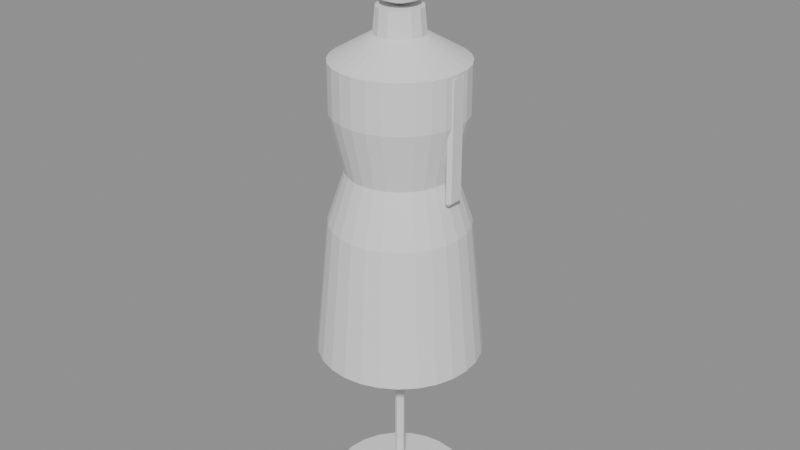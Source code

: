 # Source: mannequin_coat.blend  (saved by Blender 5.3.31; exported with 4.5.12 LTS)
import bpy
from mathutils import Matrix  # noqa: F401  (used for matrix-valued properties, if any)

bpy.ops.wm.read_factory_settings(use_empty=True)
scene = bpy.context.scene
scene.name = 'Scene'

# ---- meshes
me_base = bpy.data.meshes.new('base')
me_base.from_pydata([(0.0, 0.0, 0.0), (0.0, 0.0, 0.0), (0.0, 0.0, 0.0), (0.0, 0.0, 0.0), (0.0, 0.0, 0.0), (0.0, 0.0, 0.0), (0.0, 0.0, 0.0), (0.0, 0.0, 0.0), (0.0, 0.0, 0.0), (0.0, 0.0, 0.0), (0.0, 0.0, 0.0), (0.0, 0.0, 0.0), (0.0, 0.0, 0.0), (0.0, 0.0, 0.0), (0.0, 0.0, 0.0), (0.0, 0.0, 0.0), (0.0, 0.0, 0.0), (0.0, 0.0, 0.0), (0.0, 0.0, 0.0), (0.0, 0.0, 0.0), (0.0, 0.0, 0.0), (0.0, 0.0, 0.0), (0.0, 0.0, 0.0), (0.0, 0.0, 0.0), (0.2, 0.0, 0.0), (0.1932, 0.05176, 0.0), (0.1732, 0.1, 0.0), (0.1414, 0.1414, 0.0), (0.1, 0.1732, 0.0), (0.05176, 0.1932, 0.0), (1.225e-17, 0.2, 0.0), (-0.05176, 0.1932, 0.0), (-0.1, 0.1732, 0.0), (-0.1414, 0.1414, 0.0), (-0.1732, 0.1, 0.0), (-0.1932, 0.05176, 0.0), (-0.2, 2.449e-17, 0.0), (-0.1932, -0.05176, 0.0), (-0.1732, -0.1, 0.0), (-0.1414, -0.1414, 0.0), (-0.1, -0.1732, 0.0), (-0.05176, -0.1932, 0.0), (-3.674e-17, -0.2, 0.0), (0.05176, -0.1932, 0.0), (0.1, -0.1732, 0.0), (0.1414, -0.1414, 0.0), (0.1732, -0.1, 0.0), (0.1932, -0.05176, 0.0), (0.2, 0.0, 0.015), (0.1932, 0.05176, 0.015), (0.1732, 0.1, 0.015), (0.1414, 0.1414, 0.015), (0.1, 0.1732, 0.015), (0.05176, 0.1932, 0.015), (1.225e-17, 0.2, 0.015), (-0.05176, 0.1932, 0.015), (-0.1, 0.1732, 0.015), (-0.1414, 0.1414, 0.015), (-0.1732, 0.1, 0.015), (-0.1932, 0.05176, 0.015), (-0.2, 2.449e-17, 0.015), (-0.1932, -0.05176, 0.015), (-0.1732, -0.1, 0.015), (-0.1414, -0.1414, 0.015), (-0.1, -0.1732, 0.015), (-0.05176, -0.1932, 0.015), (-3.674e-17, -0.2, 0.015), (0.05176, -0.1932, 0.015), (0.1, -0.1732, 0.015), (0.1414, -0.1414, 0.015), (0.1732, -0.1, 0.015), (0.1932, -0.05176, 0.015), (0.0, 0.0, 0.02), (0.0, 0.0, 0.02), (0.0, 0.0, 0.02), (0.0, 0.0, 0.02), (0.0, 0.0, 0.02), (0.0, 0.0, 0.02), (0.0, 0.0, 0.02), (0.0, 0.0, 0.02), (0.0, 0.0, 0.02), (0.0, 0.0, 0.02), (0.0, 0.0, 0.02), (0.0, 0.0, 0.02), (0.0, 0.0, 0.02), (0.0, 0.0, 0.02), (0.0, 0.0, 0.02), (0.0, 0.0, 0.02), (0.0, 0.0, 0.02), (0.0, 0.0, 0.02), (0.0, 0.0, 0.02), (0.0, 0.0, 0.02), (0.0, 0.0, 0.02), (0.0, 0.0, 0.02), (0.0, 0.0, 0.02), (0.0, 0.0, 0.02)], [], [(0, 1, 25, 24), (1, 2, 26, 25), (2, 3, 27, 26), (3, 4, 28, 27), (4, 5, 29, 28), (5, 6, 30, 29), (6, 7, 31, 30), (7, 8, 32, 31), (8, 9, 33, 32), (9, 10, 34, 33), (10, 11, 35, 34), (11, 12, 36, 35), (12, 13, 37, 36), (13, 14, 38, 37), (14, 15, 39, 38), (15, 16, 40, 39), (16, 17, 41, 40), (17, 18, 42, 41), (18, 19, 43, 42), (19, 20, 44, 43), (20, 21, 45, 44), (21, 22, 46, 45), (22, 23, 47, 46), (23, 0, 24, 47), (24, 25, 49, 48), (25, 26, 50, 49), (26, 27, 51, 50), (27, 28, 52, 51), (28, 29, 53, 52), (29, 30, 54, 53), (30, 31, 55, 54), (31, 32, 56, 55), (32, 33, 57, 56), (33, 34, 58, 57), (34, 35, 59, 58), (35, 36, 60, 59), (36, 37, 61, 60), (37, 38, 62, 61), (38, 39, 63, 62), (39, 40, 64, 63), (40, 41, 65, 64), (41, 42, 66, 65), (42, 43, 67, 66), (43, 44, 68, 67), (44, 45, 69, 68), (45, 46, 70, 69), (46, 47, 71, 70), (47, 24, 48, 71), (48, 49, 73, 72), (49, 50, 74, 73), (50, 51, 75, 74), (51, 52, 76, 75), (52, 53, 77, 76), (53, 54, 78, 77), (54, 55, 79, 78), (55, 56, 80, 79), (56, 57, 81, 80), (57, 58, 82, 81), (58, 59, 83, 82), (59, 60, 84, 83), (60, 61, 85, 84), (61, 62, 86, 85), (62, 63, 87, 86), (63, 64, 88, 87), (64, 65, 89, 88), (65, 66, 90, 89), (66, 67, 91, 90), (67, 68, 92, 91), (68, 69, 93, 92), (69, 70, 94, 93), (70, 71, 95, 94), (71, 48, 72, 95)])
me_base.update()
me_pole = bpy.data.meshes.new('pole')
me_pole.from_pydata([(0.0, 0.0, 0.02), (0.0, 0.0, 0.02), (0.0, 0.0, 0.02), (0.0, 0.0, 0.02), (0.0, 0.0, 0.02), (0.0, 0.0, 0.02), (0.0, 0.0, 0.02), (0.0, 0.0, 0.02), (0.014, 0.0, 0.02), (0.009899, 0.009899, 0.02), (8.573e-19, 0.014, 0.02), (-0.009899, 0.009899, 0.02), (-0.014, 1.715e-18, 0.02), (-0.009899, -0.009899, 0.02), (-2.572e-18, -0.014, 0.02), (0.009899, -0.009899, 0.02), (0.014, 0.0, 0.85), (0.009899, 0.009899, 0.85), (8.573e-19, 0.014, 0.85), (-0.009899, 0.009899, 0.85), (-0.014, 1.715e-18, 0.85), (-0.009899, -0.009899, 0.85), (-2.572e-18, -0.014, 0.85), (0.009899, -0.009899, 0.85), (0.0, 0.0, 0.85), (0.0, 0.0, 0.85), (0.0, 0.0, 0.85), (0.0, 0.0, 0.85), (0.0, 0.0, 0.85), (0.0, 0.0, 0.85), (0.0, 0.0, 0.85), (0.0, 0.0, 0.85)], [], [(0, 1, 9, 8), (1, 2, 10, 9), (2, 3, 11, 10), (3, 4, 12, 11), (4, 5, 13, 12), (5, 6, 14, 13), (6, 7, 15, 14), (7, 0, 8, 15), (8, 9, 17, 16), (9, 10, 18, 17), (10, 11, 19, 18), (11, 12, 20, 19), (12, 13, 21, 20), (13, 14, 22, 21), (14, 15, 23, 22), (15, 8, 16, 23), (16, 17, 25, 24), (17, 18, 26, 25), (18, 19, 27, 26), (19, 20, 28, 27), (20, 21, 29, 28), (21, 22, 30, 29), (22, 23, 31, 30), (23, 16, 24, 31)])
me_pole.update()
me_garment = bpy.data.meshes.new('garment')
me_garment.from_pydata([(0.0, 0.0, 0.5), (0.0, 0.0, 0.5), (0.0, 0.0, 0.5), (0.0, 0.0, 0.5), (0.0, 0.0, 0.5), (0.0, 0.0, 0.5), (0.0, 0.0, 0.5), (0.0, 0.0, 0.5), (0.0, 0.0, 0.5), (0.0, 0.0, 0.5), (0.0, 0.0, 0.5), (0.0, 0.0, 0.5), (0.0, 0.0, 0.5), (0.0, 0.0, 0.5), (0.0, 0.0, 0.5), (0.0, 0.0, 0.5), (0.0, 0.0, 0.5), (0.0, 0.0, 0.5), (0.0, 0.0, 0.5), (0.0, 0.0, 0.5), (0.0, 0.0, 0.5), (0.0, 0.0, 0.5), (0.0, 0.0, 0.5), (0.0, 0.0, 0.5), (0.0, 0.0, 0.5), (0.0, 0.0, 0.5), (0.0, 0.0, 0.5), (0.0, 0.0, 0.5), (0.24, 0.0, 0.5), (0.234, 0.05341, 0.5), (0.2162, 0.1041, 0.5), (0.1876, 0.1496, 0.5), (0.1496, 0.1876, 0.5), (0.1041, 0.2162, 0.5), (0.05341, 0.234, 0.5), (1.47e-17, 0.24, 0.5), (-0.05341, 0.234, 0.5), (-0.1041, 0.2162, 0.5), (-0.1496, 0.1876, 0.5), (-0.1876, 0.1496, 0.5), (-0.2162, 0.1041, 0.5), (-0.234, 0.05341, 0.5), (-0.24, 2.939e-17, 0.5), (-0.234, -0.05341, 0.5), (-0.2162, -0.1041, 0.5), (-0.1876, -0.1496, 0.5), (-0.1496, -0.1876, 0.5), (-0.1041, -0.2162, 0.5), (-0.05341, -0.234, 0.5), (-4.409e-17, -0.24, 0.5), (0.05341, -0.234, 0.5), (0.1041, -0.2162, 0.5), (0.1496, -0.1876, 0.5), (0.1876, -0.1496, 0.5), (0.2162, -0.1041, 0.5), (0.234, -0.05341, 0.5), (0.2, 0.0, 0.9), (0.195, 0.0445, 0.9), (0.1802, 0.08678, 0.9), (0.1564, 0.1247, 0.9), (0.1247, 0.1564, 0.9), (0.08678, 0.1802, 0.9), (0.0445, 0.195, 0.9), (1.225e-17, 0.2, 0.9), (-0.0445, 0.195, 0.9), (-0.08678, 0.1802, 0.9), (-0.1247, 0.1564, 0.9), (-0.1564, 0.1247, 0.9), (-0.1802, 0.08678, 0.9), (-0.195, 0.0445, 0.9), (-0.2, 2.449e-17, 0.9), (-0.195, -0.0445, 0.9), (-0.1802, -0.08678, 0.9), (-0.1564, -0.1247, 0.9), (-0.1247, -0.1564, 0.9), (-0.08678, -0.1802, 0.9), (-0.0445, -0.195, 0.9), (-3.674e-17, -0.2, 0.9), (0.0445, -0.195, 0.9), (0.08678, -0.1802, 0.9), (0.1247, -0.1564, 0.9), (0.1564, -0.1247, 0.9), (0.1802, -0.08678, 0.9), (0.195, -0.0445, 0.9), (0.15, 0.0, 1.05), (0.1462, 0.03338, 1.05), (0.1351, 0.06508, 1.05), (0.1173, 0.09352, 1.05), (0.09352, 0.1173, 1.05), (0.06508, 0.1351, 1.05), (0.03338, 0.1462, 1.05), (9.185e-18, 0.15, 1.05), (-0.03338, 0.1462, 1.05), (-0.06508, 0.1351, 1.05), (-0.09352, 0.1173, 1.05), (-0.1173, 0.09352, 1.05), (-0.1351, 0.06508, 1.05), (-0.1462, 0.03338, 1.05), (-0.15, 1.837e-17, 1.05), (-0.1462, -0.03338, 1.05), (-0.1351, -0.06508, 1.05), (-0.1173, -0.09352, 1.05), (-0.09352, -0.1173, 1.05), (-0.06508, -0.1351, 1.05), (-0.03338, -0.1462, 1.05), (-2.755e-17, -0.15, 1.05), (0.03338, -0.1462, 1.05), (0.06508, -0.1351, 1.05), (0.09352, -0.1173, 1.05), (0.1173, -0.09352, 1.05), (0.1351, -0.06508, 1.05), (0.1462, -0.03338, 1.05), (0.19, 0.0, 1.22), (0.1852, 0.04228, 1.22), (0.1712, 0.08244, 1.22), (0.1485, 0.1185, 1.22), (0.1185, 0.1485, 1.22), (0.08244, 0.1712, 1.22), (0.04228, 0.1852, 1.22), (1.163e-17, 0.19, 1.22), (-0.04228, 0.1852, 1.22), (-0.08244, 0.1712, 1.22), (-0.1185, 0.1485, 1.22), (-0.1485, 0.1185, 1.22), (-0.1712, 0.08244, 1.22), (-0.1852, 0.04228, 1.22), (-0.19, 2.327e-17, 1.22), (-0.1852, -0.04228, 1.22), (-0.1712, -0.08244, 1.22), (-0.1485, -0.1185, 1.22), (-0.1185, -0.1485, 1.22), (-0.08244, -0.1712, 1.22), (-0.04228, -0.1852, 1.22), (-3.49e-17, -0.19, 1.22), (0.04228, -0.1852, 1.22), (0.08244, -0.1712, 1.22), (0.1185, -0.1485, 1.22), (0.1485, -0.1185, 1.22), (0.1712, -0.08244, 1.22), (0.1852, -0.04228, 1.22), (0.19, 0.0, 1.36), (0.1852, 0.04228, 1.36), (0.1712, 0.08244, 1.36), (0.1485, 0.1185, 1.36), (0.1185, 0.1485, 1.36), (0.08244, 0.1712, 1.36), (0.04228, 0.1852, 1.36), (1.163e-17, 0.19, 1.36), (-0.04228, 0.1852, 1.36), (-0.08244, 0.1712, 1.36), (-0.1185, 0.1485, 1.36), (-0.1485, 0.1185, 1.36), (-0.1712, 0.08244, 1.36), (-0.1852, 0.04228, 1.36), (-0.19, 2.327e-17, 1.36), (-0.1852, -0.04228, 1.36), (-0.1712, -0.08244, 1.36), (-0.1485, -0.1185, 1.36), (-0.1185, -0.1485, 1.36), (-0.08244, -0.1712, 1.36), (-0.04228, -0.1852, 1.36), (-3.49e-17, -0.19, 1.36), (0.04228, -0.1852, 1.36), (0.08244, -0.1712, 1.36), (0.1185, -0.1485, 1.36), (0.1485, -0.1185, 1.36), (0.1712, -0.08244, 1.36), (0.1852, -0.04228, 1.36), (0.07, 0.0, 1.43), (0.06824, 0.01558, 1.43), (0.06307, 0.03037, 1.43), (0.05473, 0.04364, 1.43), (0.04364, 0.05473, 1.43), (0.03037, 0.06307, 1.43), (0.01558, 0.06824, 1.43), (4.286e-18, 0.07, 1.43), (-0.01558, 0.06824, 1.43), (-0.03037, 0.06307, 1.43), (-0.04364, 0.05473, 1.43), (-0.05473, 0.04364, 1.43), (-0.06307, 0.03037, 1.43), (-0.06824, 0.01558, 1.43), (-0.07, 8.573e-18, 1.43), (-0.06824, -0.01558, 1.43), (-0.06307, -0.03037, 1.43), (-0.05473, -0.04364, 1.43), (-0.04364, -0.05473, 1.43), (-0.03037, -0.06307, 1.43), (-0.01558, -0.06824, 1.43), (-1.286e-17, -0.07, 1.43), (0.01558, -0.06824, 1.43), (0.03037, -0.06307, 1.43), (0.04364, -0.05473, 1.43), (0.05473, -0.04364, 1.43), (0.06307, -0.03037, 1.43), (0.06824, -0.01558, 1.43), (0.0, 0.0, 1.44), (0.0, 0.0, 1.44), (0.0, 0.0, 1.44), (0.0, 0.0, 1.44), (0.0, 0.0, 1.44), (0.0, 0.0, 1.44), (0.0, 0.0, 1.44), (0.0, 0.0, 1.44), (0.0, 0.0, 1.44), (0.0, 0.0, 1.44), (0.0, 0.0, 1.44), (0.0, 0.0, 1.44), (0.0, 0.0, 1.44), (0.0, 0.0, 1.44), (0.0, 0.0, 1.44), (0.0, 0.0, 1.44), (0.0, 0.0, 1.44), (0.0, 0.0, 1.44), (0.0, 0.0, 1.44), (0.0, 0.0, 1.44), (0.0, 0.0, 1.44), (0.0, 0.0, 1.44), (0.0, 0.0, 1.44), (0.0, 0.0, 1.44), (0.0, 0.0, 1.44), (0.0, 0.0, 1.44), (0.0, 0.0, 1.44), (0.0, 0.0, 1.44)], [], [(0, 1, 29, 28), (1, 2, 30, 29), (2, 3, 31, 30), (3, 4, 32, 31), (4, 5, 33, 32), (5, 6, 34, 33), (6, 7, 35, 34), (7, 8, 36, 35), (8, 9, 37, 36), (9, 10, 38, 37), (10, 11, 39, 38), (11, 12, 40, 39), (12, 13, 41, 40), (13, 14, 42, 41), (14, 15, 43, 42), (15, 16, 44, 43), (16, 17, 45, 44), (17, 18, 46, 45), (18, 19, 47, 46), (19, 20, 48, 47), (20, 21, 49, 48), (21, 22, 50, 49), (22, 23, 51, 50), (23, 24, 52, 51), (24, 25, 53, 52), (25, 26, 54, 53), (26, 27, 55, 54), (27, 0, 28, 55), (28, 29, 57, 56), (29, 30, 58, 57), (30, 31, 59, 58), (31, 32, 60, 59), (32, 33, 61, 60), (33, 34, 62, 61), (34, 35, 63, 62), (35, 36, 64, 63), (36, 37, 65, 64), (37, 38, 66, 65), (38, 39, 67, 66), (39, 40, 68, 67), (40, 41, 69, 68), (41, 42, 70, 69), (42, 43, 71, 70), (43, 44, 72, 71), (44, 45, 73, 72), (45, 46, 74, 73), (46, 47, 75, 74), (47, 48, 76, 75), (48, 49, 77, 76), (49, 50, 78, 77), (50, 51, 79, 78), (51, 52, 80, 79), (52, 53, 81, 80), (53, 54, 82, 81), (54, 55, 83, 82), (55, 28, 56, 83), (56, 57, 85, 84), (57, 58, 86, 85), (58, 59, 87, 86), (59, 60, 88, 87), (60, 61, 89, 88), (61, 62, 90, 89), (62, 63, 91, 90), (63, 64, 92, 91), (64, 65, 93, 92), (65, 66, 94, 93), (66, 67, 95, 94), (67, 68, 96, 95), (68, 69, 97, 96), (69, 70, 98, 97), (70, 71, 99, 98), (71, 72, 100, 99), (72, 73, 101, 100), (73, 74, 102, 101), (74, 75, 103, 102), (75, 76, 104, 103), (76, 77, 105, 104), (77, 78, 106, 105), (78, 79, 107, 106), (79, 80, 108, 107), (80, 81, 109, 108), (81, 82, 110, 109), (82, 83, 111, 110), (83, 56, 84, 111), (84, 85, 113, 112), (85, 86, 114, 113), (86, 87, 115, 114), (87, 88, 116, 115), (88, 89, 117, 116), (89, 90, 118, 117), (90, 91, 119, 118), (91, 92, 120, 119), (92, 93, 121, 120), (93, 94, 122, 121), (94, 95, 123, 122), (95, 96, 124, 123), (96, 97, 125, 124), (97, 98, 126, 125), (98, 99, 127, 126), (99, 100, 128, 127), (100, 101, 129, 128), (101, 102, 130, 129), (102, 103, 131, 130), (103, 104, 132, 131), (104, 105, 133, 132), (105, 106, 134, 133), (106, 107, 135, 134), (107, 108, 136, 135), (108, 109, 137, 136), (109, 110, 138, 137), (110, 111, 139, 138), (111, 84, 112, 139), (112, 113, 141, 140), (113, 114, 142, 141), (114, 115, 143, 142), (115, 116, 144, 143), (116, 117, 145, 144), (117, 118, 146, 145), (118, 119, 147, 146), (119, 120, 148, 147), (120, 121, 149, 148), (121, 122, 150, 149), (122, 123, 151, 150), (123, 124, 152, 151), (124, 125, 153, 152), (125, 126, 154, 153), (126, 127, 155, 154), (127, 128, 156, 155), (128, 129, 157, 156), (129, 130, 158, 157), (130, 131, 159, 158), (131, 132, 160, 159), (132, 133, 161, 160), (133, 134, 162, 161), (134, 135, 163, 162), (135, 136, 164, 163), (136, 137, 165, 164), (137, 138, 166, 165), (138, 139, 167, 166), (139, 112, 140, 167), (140, 141, 169, 168), (141, 142, 170, 169), (142, 143, 171, 170), (143, 144, 172, 171), (144, 145, 173, 172), (145, 146, 174, 173), (146, 147, 175, 174), (147, 148, 176, 175), (148, 149, 177, 176), (149, 150, 178, 177), (150, 151, 179, 178), (151, 152, 180, 179), (152, 153, 181, 180), (153, 154, 182, 181), (154, 155, 183, 182), (155, 156, 184, 183), (156, 157, 185, 184), (157, 158, 186, 185), (158, 159, 187, 186), (159, 160, 188, 187), (160, 161, 189, 188), (161, 162, 190, 189), (162, 163, 191, 190), (163, 164, 192, 191), (164, 165, 193, 192), (165, 166, 194, 193), (166, 167, 195, 194), (167, 140, 168, 195), (168, 169, 197, 196), (169, 170, 198, 197), (170, 171, 199, 198), (171, 172, 200, 199), (172, 173, 201, 200), (173, 174, 202, 201), (174, 175, 203, 202), (175, 176, 204, 203), (176, 177, 205, 204), (177, 178, 206, 205), (178, 179, 207, 206), (179, 180, 208, 207), (180, 181, 209, 208), (181, 182, 210, 209), (182, 183, 211, 210), (183, 184, 212, 211), (184, 185, 213, 212), (185, 186, 214, 213), (186, 187, 215, 214), (187, 188, 216, 215), (188, 189, 217, 216), (189, 190, 218, 217), (190, 191, 219, 218), (191, 192, 220, 219), (192, 193, 221, 220), (193, 194, 222, 221), (194, 195, 223, 222), (195, 168, 196, 223)])
me_garment.update()
me_collar = bpy.data.meshes.new('collar')
me_collar.from_pydata([(0.0, 0.0, 1.4), (0.0, 0.0, 1.4), (0.0, 0.0, 1.4), (0.0, 0.0, 1.4), (0.0, 0.0, 1.4), (0.0, 0.0, 1.4), (0.0, 0.0, 1.4), (0.0, 0.0, 1.4), (0.0, 0.0, 1.4), (0.0, 0.0, 1.4), (0.0, 0.0, 1.4), (0.0, 0.0, 1.4), (0.0, 0.0, 1.4), (0.0, 0.0, 1.4), (0.075, 0.0, 1.4), (0.06757, 0.03254, 1.4), (0.04676, 0.05864, 1.4), (0.01669, 0.07312, 1.4), (-0.01669, 0.07312, 1.4), (-0.04676, 0.05864, 1.4), (-0.06757, 0.03254, 1.4), (-0.075, 9.185e-18, 1.4), (-0.06757, -0.03254, 1.4), (-0.04676, -0.05864, 1.4), (-0.01669, -0.07312, 1.4), (0.01669, -0.07312, 1.4), (0.04676, -0.05864, 1.4), (0.06757, -0.03254, 1.4), (0.065, 0.0, 1.5), (0.05856, 0.0282, 1.5), (0.04053, 0.05082, 1.5), (0.01446, 0.06337, 1.5), (-0.01446, 0.06337, 1.5), (-0.04053, 0.05082, 1.5), (-0.05856, 0.0282, 1.5), (-0.065, 7.96e-18, 1.5), (-0.05856, -0.0282, 1.5), (-0.04053, -0.05082, 1.5), (-0.01446, -0.06337, 1.5), (0.01446, -0.06337, 1.5), (0.04053, -0.05082, 1.5), (0.05856, -0.0282, 1.5), (0.0, 0.0, 1.5), (0.0, 0.0, 1.5), (0.0, 0.0, 1.5), (0.0, 0.0, 1.5), (0.0, 0.0, 1.5), (0.0, 0.0, 1.5), (0.0, 0.0, 1.5), (0.0, 0.0, 1.5), (0.0, 0.0, 1.5), (0.0, 0.0, 1.5), (0.0, 0.0, 1.5), (0.0, 0.0, 1.5), (0.0, 0.0, 1.5), (0.0, 0.0, 1.5)], [], [(0, 1, 15, 14), (1, 2, 16, 15), (2, 3, 17, 16), (3, 4, 18, 17), (4, 5, 19, 18), (5, 6, 20, 19), (6, 7, 21, 20), (7, 8, 22, 21), (8, 9, 23, 22), (9, 10, 24, 23), (10, 11, 25, 24), (11, 12, 26, 25), (12, 13, 27, 26), (13, 0, 14, 27), (14, 15, 29, 28), (15, 16, 30, 29), (16, 17, 31, 30), (17, 18, 32, 31), (18, 19, 33, 32), (19, 20, 34, 33), (20, 21, 35, 34), (21, 22, 36, 35), (22, 23, 37, 36), (23, 24, 38, 37), (24, 25, 39, 38), (25, 26, 40, 39), (26, 27, 41, 40), (27, 14, 28, 41), (28, 29, 43, 42), (29, 30, 44, 43), (30, 31, 45, 44), (31, 32, 46, 45), (32, 33, 47, 46), (33, 34, 48, 47), (34, 35, 49, 48), (35, 36, 50, 49), (36, 37, 51, 50), (37, 38, 52, 51), (38, 39, 53, 52), (39, 40, 54, 53), (40, 41, 55, 54), (41, 28, 42, 55)])
me_collar.update()
me_head = bpy.data.meshes.new('head')
me_head.from_pydata([(0.0, 0.0, 1.5), (0.0, 0.0, 1.5), (0.0, 0.0, 1.5), (0.0, 0.0, 1.5), (0.0, 0.0, 1.5), (0.0, 0.0, 1.5), (0.0, 0.0, 1.5), (0.0, 0.0, 1.5), (0.0, 0.0, 1.5), (0.0, 0.0, 1.5), (0.0, 0.0, 1.5), (0.0, 0.0, 1.5), (0.0, 0.0, 1.5), (0.0, 0.0, 1.5), (0.0, 0.0, 1.5), (0.0, 0.0, 1.5), (0.0, 0.0, 1.5), (0.0, 0.0, 1.5), (0.055, 0.0, 1.52), (0.05168, 0.01881, 1.52), (0.04213, 0.03535, 1.52), (0.0275, 0.04763, 1.52), (0.009551, 0.05416, 1.52), (-0.009551, 0.05416, 1.52), (-0.0275, 0.04763, 1.52), (-0.04213, 0.03535, 1.52), (-0.05168, 0.01881, 1.52), (-0.055, 6.736e-18, 1.52), (-0.05168, -0.01881, 1.52), (-0.04213, -0.03535, 1.52), (-0.0275, -0.04763, 1.52), (-0.009551, -0.05416, 1.52), (0.009551, -0.05416, 1.52), (0.0275, -0.04763, 1.52), (0.04213, -0.03535, 1.52), (0.05168, -0.01881, 1.52), (0.075, 0.0, 1.6), (0.07048, 0.02565, 1.6), (0.05745, 0.04821, 1.6), (0.0375, 0.06495, 1.6), (0.01302, 0.07386, 1.6), (-0.01302, 0.07386, 1.6), (-0.0375, 0.06495, 1.6), (-0.05745, 0.04821, 1.6), (-0.07048, 0.02565, 1.6), (-0.075, 9.185e-18, 1.6), (-0.07048, -0.02565, 1.6), (-0.05745, -0.04821, 1.6), (-0.0375, -0.06495, 1.6), (-0.01302, -0.07386, 1.6), (0.01302, -0.07386, 1.6), (0.0375, -0.06495, 1.6), (0.05745, -0.04821, 1.6), (0.07048, -0.02565, 1.6), (0.07, 0.0, 1.68), (0.06578, 0.02394, 1.68), (0.05362, 0.045, 1.68), (0.035, 0.06062, 1.68), (0.01216, 0.06894, 1.68), (-0.01216, 0.06894, 1.68), (-0.035, 0.06062, 1.68), (-0.05362, 0.045, 1.68), (-0.06578, 0.02394, 1.68), (-0.07, 8.573e-18, 1.68), (-0.06578, -0.02394, 1.68), (-0.05362, -0.045, 1.68), (-0.035, -0.06062, 1.68), (-0.01216, -0.06894, 1.68), (0.01216, -0.06894, 1.68), (0.035, -0.06062, 1.68), (0.05362, -0.045, 1.68), (0.06578, -0.02394, 1.68), (0.045, 0.0, 1.74), (0.04229, 0.01539, 1.74), (0.03447, 0.02893, 1.74), (0.0225, 0.03897, 1.74), (0.007814, 0.04432, 1.74), (-0.007814, 0.04432, 1.74), (-0.0225, 0.03897, 1.74), (-0.03447, 0.02893, 1.74), (-0.04229, 0.01539, 1.74), (-0.045, 5.511e-18, 1.74), (-0.04229, -0.01539, 1.74), (-0.03447, -0.02893, 1.74), (-0.0225, -0.03897, 1.74), (-0.007814, -0.04432, 1.74), (0.007814, -0.04432, 1.74), (0.0225, -0.03897, 1.74), (0.03447, -0.02893, 1.74), (0.04229, -0.01539, 1.74), (0.0, 0.0, 1.76), (0.0, 0.0, 1.76), (0.0, 0.0, 1.76), (0.0, 0.0, 1.76), (0.0, 0.0, 1.76), (0.0, 0.0, 1.76), (0.0, 0.0, 1.76), (0.0, 0.0, 1.76), (0.0, 0.0, 1.76), (0.0, 0.0, 1.76), (0.0, 0.0, 1.76), (0.0, 0.0, 1.76), (0.0, 0.0, 1.76), (0.0, 0.0, 1.76), (0.0, 0.0, 1.76), (0.0, 0.0, 1.76), (0.0, 0.0, 1.76), (0.0, 0.0, 1.76)], [], [(0, 1, 19, 18), (1, 2, 20, 19), (2, 3, 21, 20), (3, 4, 22, 21), (4, 5, 23, 22), (5, 6, 24, 23), (6, 7, 25, 24), (7, 8, 26, 25), (8, 9, 27, 26), (9, 10, 28, 27), (10, 11, 29, 28), (11, 12, 30, 29), (12, 13, 31, 30), (13, 14, 32, 31), (14, 15, 33, 32), (15, 16, 34, 33), (16, 17, 35, 34), (17, 0, 18, 35), (18, 19, 37, 36), (19, 20, 38, 37), (20, 21, 39, 38), (21, 22, 40, 39), (22, 23, 41, 40), (23, 24, 42, 41), (24, 25, 43, 42), (25, 26, 44, 43), (26, 27, 45, 44), (27, 28, 46, 45), (28, 29, 47, 46), (29, 30, 48, 47), (30, 31, 49, 48), (31, 32, 50, 49), (32, 33, 51, 50), (33, 34, 52, 51), (34, 35, 53, 52), (35, 18, 36, 53), (36, 37, 55, 54), (37, 38, 56, 55), (38, 39, 57, 56), (39, 40, 58, 57), (40, 41, 59, 58), (41, 42, 60, 59), (42, 43, 61, 60), (43, 44, 62, 61), (44, 45, 63, 62), (45, 46, 64, 63), (46, 47, 65, 64), (47, 48, 66, 65), (48, 49, 67, 66), (49, 50, 68, 67), (50, 51, 69, 68), (51, 52, 70, 69), (52, 53, 71, 70), (53, 36, 54, 71), (54, 55, 73, 72), (55, 56, 74, 73), (56, 57, 75, 74), (57, 58, 76, 75), (58, 59, 77, 76), (59, 60, 78, 77), (60, 61, 79, 78), (61, 62, 80, 79), (62, 63, 81, 80), (63, 64, 82, 81), (64, 65, 83, 82), (65, 66, 84, 83), (66, 67, 85, 84), (67, 68, 86, 85), (68, 69, 87, 86), (69, 70, 88, 87), (70, 71, 89, 88), (71, 54, 72, 89), (72, 73, 91, 90), (73, 74, 92, 91), (74, 75, 93, 92), (75, 76, 94, 93), (76, 77, 95, 94), (77, 78, 96, 95), (78, 79, 97, 96), (79, 80, 98, 97), (80, 81, 99, 98), (81, 82, 100, 99), (82, 83, 101, 100), (83, 84, 102, 101), (84, 85, 103, 102), (85, 86, 104, 103), (86, 87, 105, 104), (87, 88, 106, 105), (88, 89, 107, 106), (89, 72, 90, 107)])
me_head.update()
me_arm_1 = bpy.data.meshes.new('arm-1')
me_arm_1.from_pydata([(-0.17, -0.03, 1.0), (-0.17, -0.03, 1.36), (-0.17, 0.03, 1.0), (-0.17, 0.03, 1.36), (-0.19, -0.03, 1.0), (-0.19, -0.03, 1.36), (-0.19, 0.03, 1.0), (-0.19, 0.03, 1.36)], [], [(0, 1, 3, 2), (2, 3, 7, 6), (6, 7, 5, 4), (4, 5, 1, 0), (2, 6, 4, 0), (7, 3, 1, 5)])
me_arm_1.update()
me_arm1 = bpy.data.meshes.new('arm1')
me_arm1.from_pydata([(0.17, -0.03, 1.0), (0.17, -0.03, 1.36), (0.17, 0.03, 1.0), (0.17, 0.03, 1.36), (0.19, -0.03, 1.0), (0.19, -0.03, 1.36), (0.19, 0.03, 1.0), (0.19, 0.03, 1.36)], [], [(0, 1, 3, 2), (2, 3, 7, 6), (6, 7, 5, 4), (4, 5, 1, 0), (2, 6, 4, 0), (7, 3, 1, 5)])
me_arm1.update()

# ---- objects
ob_base = bpy.data.objects.new('base', me_base)
ob_pole = bpy.data.objects.new('pole', me_pole)
ob_garment = bpy.data.objects.new('garment', me_garment)
ob_collar = bpy.data.objects.new('collar', me_collar)
ob_head = bpy.data.objects.new('head', me_head)
ob_arm_1 = bpy.data.objects.new('arm-1', me_arm_1)
ob_arm1 = bpy.data.objects.new('arm1', me_arm1)

# ---- transforms, parenting, visibility, modifiers, constraints
ob_base.location = (0.0, 0.0, 0.0)
ob_pole.location = (0.0, 0.0, 0.0)
ob_garment.location = (0.0, 0.0, 0.0)
ob_collar.location = (0.0, 0.0, 0.0)
ob_head.location = (0.0, 0.0, 0.0)
ob_arm_1.location = (0.0, 0.0, 0.0)
_m = ob_arm_1.modifiers.new('bev', 'BEVEL')
_m.width = 0.01
_m.width_pct = 0.01
ob_arm1.location = (0.0, 0.0, 0.0)
_m = ob_arm1.modifiers.new('bev', 'BEVEL')
_m.width = 0.01
_m.width_pct = 0.01

# ---- collection membership
scene.collection.objects.link(ob_base)
scene.collection.objects.link(ob_pole)
scene.collection.objects.link(ob_garment)
scene.collection.objects.link(ob_collar)
scene.collection.objects.link(ob_head)
scene.collection.objects.link(ob_arm_1)
scene.collection.objects.link(ob_arm1)

# ---- scene / render settings (as saved in the file)
scene.frame_start = 1; scene.frame_end = 250; scene.frame_set(1)
scene.render.engine = 'BLENDER_EEVEE_NEXT'
scene.render.bake_bias = 0.0
scene.render.bake_samples = 0
scene.render.compositor_device = 'GPU'
scene.eevee.use_volume_custom_range = False
scene.eevee.fast_gi_thickness_near = 0.1
scene.eevee.fast_gi_thickness_far = 0.0
scene.eevee.ray_tracing_options.screen_trace_thickness = 0.1
bpy.context.view_layer.update()

# ---- added for rendering (the .blend has no active camera and no usable light): camera, sun + grey world if the file has none
cam_auto = bpy.data.cameras.new('AutoCamera')
cam_auto.lens = 50.0
cam_auto.sensor_width = 36.0
cam_auto.clip_end = 1000.0
ob_auto_camera = bpy.data.objects.new('AutoCamera', cam_auto)
scene.collection.objects.link(ob_auto_camera)
ob_auto_camera.location = (1.74532, -2.09438, 2.27625)
ob_auto_camera.rotation_euler = (1.09748, -7.21219e-08, 0.694738)
scene.camera = ob_auto_camera
light_auto_sun = bpy.data.lights.new('AutoSun', 'SUN')
light_auto_sun.energy = 3.0
light_auto_sun.angle = 0.0523599
ob_auto_sun = bpy.data.objects.new('AutoSun', light_auto_sun)
scene.collection.objects.link(ob_auto_sun)
ob_auto_sun.rotation_euler = (0.872665, 0.174533, 0.523599)
if scene.world is None:
    world_auto = bpy.data.worlds.new('AutoWorld')
    world_auto.color = (0.3, 0.3, 0.3)
    scene.world = world_auto
bpy.context.view_layer.update()
